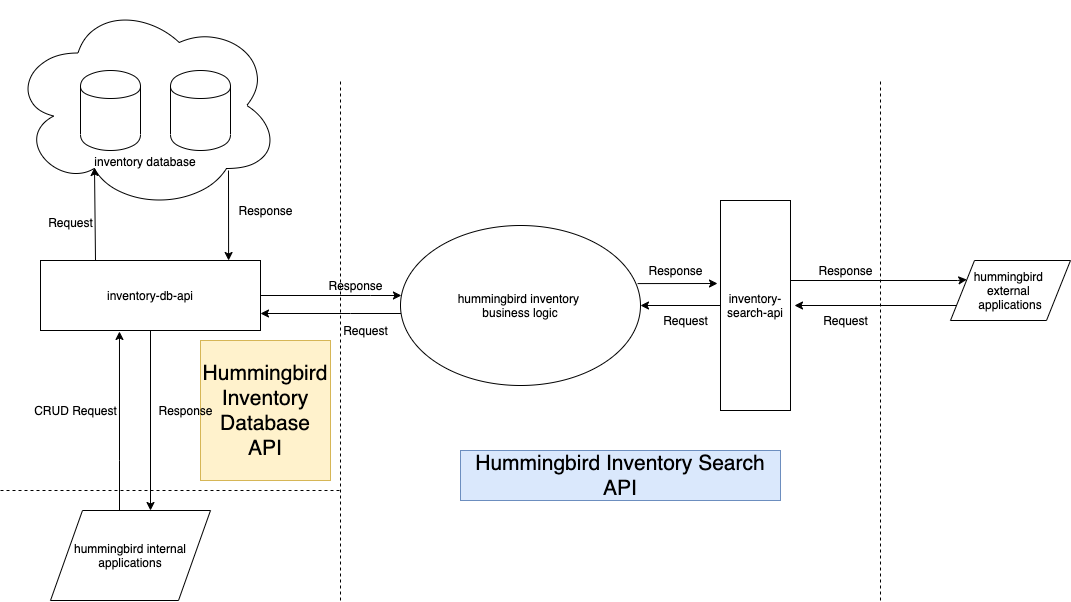

The diagram above was exported from draw.io. Its source (the exported page's mxGraphModel, read from the mxfile embedded in the PNG):
<mxGraphModel dx="1092" dy="846" grid="1" gridSize="10" guides="1" tooltips="1" connect="1" arrows="1" fold="1" page="1" pageScale="1" pageWidth="2500" pageHeight="2500" math="0" shadow="0">
  <root>
    <mxCell id="0" />
    <mxCell id="1" parent="0" />
    <mxCell id="YTDunKVz1GOZCKi99Kun-2" value="&lt;br&gt;&lt;br&gt;&lt;br&gt;&lt;br&gt;&lt;br&gt;&lt;br&gt;&lt;br&gt;&lt;br&gt;inventory database" style="ellipse;shape=cloud;whiteSpace=wrap;html=1;" vertex="1" parent="1">
      <mxGeometry x="10" y="40" width="270" height="210" as="geometry" />
    </mxCell>
    <mxCell id="YTDunKVz1GOZCKi99Kun-1" value="" style="shape=cylinder;whiteSpace=wrap;html=1;boundedLbl=1;backgroundOutline=1;" vertex="1" parent="1">
      <mxGeometry x="80" y="110" width="60" height="80" as="geometry" />
    </mxCell>
    <mxCell id="YTDunKVz1GOZCKi99Kun-3" value="" style="shape=cylinder;whiteSpace=wrap;html=1;boundedLbl=1;backgroundOutline=1;" vertex="1" parent="1">
      <mxGeometry x="170" y="110" width="60" height="80" as="geometry" />
    </mxCell>
    <mxCell id="YTDunKVz1GOZCKi99Kun-23" value="" style="edgeStyle=orthogonalEdgeStyle;rounded=0;orthogonalLoop=1;jettySize=auto;html=1;" edge="1" parent="1" source="YTDunKVz1GOZCKi99Kun-4" target="YTDunKVz1GOZCKi99Kun-18">
      <mxGeometry relative="1" as="geometry">
        <mxPoint x="390" y="315" as="targetPoint" />
        <Array as="points">
          <mxPoint x="370" y="335" />
          <mxPoint x="370" y="335" />
        </Array>
      </mxGeometry>
    </mxCell>
    <mxCell id="YTDunKVz1GOZCKi99Kun-29" value="" style="edgeStyle=orthogonalEdgeStyle;rounded=0;orthogonalLoop=1;jettySize=auto;html=1;" edge="1" parent="1" source="YTDunKVz1GOZCKi99Kun-4">
      <mxGeometry relative="1" as="geometry">
        <mxPoint x="150" y="550" as="targetPoint" />
      </mxGeometry>
    </mxCell>
    <mxCell id="YTDunKVz1GOZCKi99Kun-4" value="inventory-db-api" style="rounded=0;whiteSpace=wrap;html=1;" vertex="1" parent="1">
      <mxGeometry x="40" y="300" width="220" height="70" as="geometry" />
    </mxCell>
    <mxCell id="YTDunKVz1GOZCKi99Kun-7" value="" style="endArrow=classic;html=1;exitX=0.25;exitY=0;exitDx=0;exitDy=0;" edge="1" parent="1" source="YTDunKVz1GOZCKi99Kun-4">
      <mxGeometry width="50" height="50" relative="1" as="geometry">
        <mxPoint x="20" y="450" as="sourcePoint" />
        <mxPoint x="94" y="207" as="targetPoint" />
      </mxGeometry>
    </mxCell>
    <mxCell id="YTDunKVz1GOZCKi99Kun-8" value="" style="endArrow=classic;html=1;entryX=0.855;entryY=0;entryDx=0;entryDy=0;entryPerimeter=0;" edge="1" parent="1" target="YTDunKVz1GOZCKi99Kun-4">
      <mxGeometry width="50" height="50" relative="1" as="geometry">
        <mxPoint x="228" y="210" as="sourcePoint" />
        <mxPoint x="70" y="400" as="targetPoint" />
      </mxGeometry>
    </mxCell>
    <mxCell id="YTDunKVz1GOZCKi99Kun-11" value="" style="edgeStyle=orthogonalEdgeStyle;rounded=0;orthogonalLoop=1;jettySize=auto;html=1;" edge="1" parent="1" source="YTDunKVz1GOZCKi99Kun-9">
      <mxGeometry relative="1" as="geometry">
        <mxPoint x="640" y="345" as="targetPoint" />
      </mxGeometry>
    </mxCell>
    <mxCell id="YTDunKVz1GOZCKi99Kun-16" value="" style="edgeStyle=orthogonalEdgeStyle;rounded=0;orthogonalLoop=1;jettySize=auto;html=1;entryX=0;entryY=0.25;entryDx=0;entryDy=0;" edge="1" parent="1" target="YTDunKVz1GOZCKi99Kun-12">
      <mxGeometry relative="1" as="geometry">
        <mxPoint x="790" y="343" as="sourcePoint" />
        <mxPoint x="870" y="345" as="targetPoint" />
        <Array as="points">
          <mxPoint x="790" y="320" />
          <mxPoint x="957" y="320" />
        </Array>
      </mxGeometry>
    </mxCell>
    <mxCell id="YTDunKVz1GOZCKi99Kun-9" value="inventory-search-api" style="rounded=0;whiteSpace=wrap;html=1;" vertex="1" parent="1">
      <mxGeometry x="720" y="240" width="70" height="210" as="geometry" />
    </mxCell>
    <mxCell id="YTDunKVz1GOZCKi99Kun-14" value="" style="edgeStyle=orthogonalEdgeStyle;rounded=0;orthogonalLoop=1;jettySize=auto;html=1;" edge="1" parent="1" source="YTDunKVz1GOZCKi99Kun-12">
      <mxGeometry relative="1" as="geometry">
        <mxPoint x="794" y="345" as="targetPoint" />
        <Array as="points">
          <mxPoint x="794" y="345" />
        </Array>
      </mxGeometry>
    </mxCell>
    <mxCell id="YTDunKVz1GOZCKi99Kun-12" value="hummingbird &lt;br&gt;external &lt;br&gt;applications" style="shape=parallelogram;perimeter=parallelogramPerimeter;whiteSpace=wrap;html=1;" vertex="1" parent="1">
      <mxGeometry x="950" y="300" width="120" height="60" as="geometry" />
    </mxCell>
    <mxCell id="YTDunKVz1GOZCKi99Kun-17" value="" style="endArrow=none;dashed=1;html=1;" edge="1" parent="1">
      <mxGeometry width="50" height="50" relative="1" as="geometry">
        <mxPoint x="880" y="640" as="sourcePoint" />
        <mxPoint x="880" y="120" as="targetPoint" />
      </mxGeometry>
    </mxCell>
    <mxCell id="YTDunKVz1GOZCKi99Kun-20" value="" style="edgeStyle=orthogonalEdgeStyle;rounded=0;orthogonalLoop=1;jettySize=auto;html=1;" edge="1" parent="1" source="YTDunKVz1GOZCKi99Kun-18">
      <mxGeometry relative="1" as="geometry">
        <mxPoint x="260" y="353" as="targetPoint" />
        <Array as="points">
          <mxPoint x="350" y="353" />
          <mxPoint x="350" y="353" />
        </Array>
      </mxGeometry>
    </mxCell>
    <mxCell id="YTDunKVz1GOZCKi99Kun-18" value="hummingbird inventory &lt;br&gt;business logic" style="ellipse;whiteSpace=wrap;html=1;" vertex="1" parent="1">
      <mxGeometry x="400" y="265" width="240" height="160" as="geometry" />
    </mxCell>
    <mxCell id="YTDunKVz1GOZCKi99Kun-21" value="" style="endArrow=classic;html=1;exitX=0.988;exitY=0.363;exitDx=0;exitDy=0;exitPerimeter=0;" edge="1" parent="1" source="YTDunKVz1GOZCKi99Kun-18">
      <mxGeometry width="50" height="50" relative="1" as="geometry">
        <mxPoint x="650" y="300" as="sourcePoint" />
        <mxPoint x="717" y="323" as="targetPoint" />
      </mxGeometry>
    </mxCell>
    <mxCell id="YTDunKVz1GOZCKi99Kun-24" value="" style="endArrow=none;dashed=1;html=1;" edge="1" parent="1">
      <mxGeometry width="50" height="50" relative="1" as="geometry">
        <mxPoint x="340" y="640" as="sourcePoint" />
        <mxPoint x="340" y="120" as="targetPoint" />
      </mxGeometry>
    </mxCell>
    <mxCell id="YTDunKVz1GOZCKi99Kun-25" value="" style="endArrow=none;dashed=1;html=1;" edge="1" parent="1">
      <mxGeometry width="50" height="50" relative="1" as="geometry">
        <mxPoint y="530" as="sourcePoint" />
        <mxPoint x="340" y="530" as="targetPoint" />
      </mxGeometry>
    </mxCell>
    <mxCell id="YTDunKVz1GOZCKi99Kun-26" value="&lt;font style=&quot;font-size: 21px&quot;&gt;Hummingbird Inventory Search API&lt;/font&gt;" style="text;html=1;strokeColor=#6c8ebf;fillColor=#dae8fc;align=center;verticalAlign=middle;whiteSpace=wrap;rounded=0;" vertex="1" parent="1">
      <mxGeometry x="460" y="490" width="320" height="50" as="geometry" />
    </mxCell>
    <mxCell id="YTDunKVz1GOZCKi99Kun-27" value="&lt;font style=&quot;font-size: 21px&quot;&gt;Hummingbird Inventory Database API&lt;/font&gt;" style="text;html=1;strokeColor=#d6b656;fillColor=#fff2cc;align=center;verticalAlign=middle;whiteSpace=wrap;rounded=0;" vertex="1" parent="1">
      <mxGeometry x="200" y="380" width="130" height="140" as="geometry" />
    </mxCell>
    <mxCell id="YTDunKVz1GOZCKi99Kun-32" value="" style="edgeStyle=orthogonalEdgeStyle;rounded=0;orthogonalLoop=1;jettySize=auto;html=1;entryX=0.359;entryY=1.014;entryDx=0;entryDy=0;entryPerimeter=0;" edge="1" parent="1" source="YTDunKVz1GOZCKi99Kun-30" target="YTDunKVz1GOZCKi99Kun-4">
      <mxGeometry relative="1" as="geometry">
        <mxPoint x="120" y="460" as="targetPoint" />
        <Array as="points">
          <mxPoint x="119" y="500" />
          <mxPoint x="119" y="500" />
        </Array>
      </mxGeometry>
    </mxCell>
    <mxCell id="YTDunKVz1GOZCKi99Kun-30" value="hummingbird internal applications" style="shape=parallelogram;perimeter=parallelogramPerimeter;whiteSpace=wrap;html=1;" vertex="1" parent="1">
      <mxGeometry x="50" y="550" width="160" height="90" as="geometry" />
    </mxCell>
    <mxCell id="e7aJzIY_JB7HaMncQh71-1" value="Request" style="text;html=1;align=center;verticalAlign=middle;resizable=0;points=[];autosize=1;" vertex="1" parent="1">
      <mxGeometry x="815" y="350" width="60" height="20" as="geometry" />
    </mxCell>
    <mxCell id="e7aJzIY_JB7HaMncQh71-2" value="Response" style="text;html=1;align=center;verticalAlign=middle;resizable=0;points=[];autosize=1;" vertex="1" parent="1">
      <mxGeometry x="810" y="300" width="70" height="20" as="geometry" />
    </mxCell>
    <mxCell id="e7aJzIY_JB7HaMncQh71-3" value="Response" style="text;html=1;align=center;verticalAlign=middle;resizable=0;points=[];autosize=1;" vertex="1" parent="1">
      <mxGeometry x="640" y="300" width="70" height="20" as="geometry" />
    </mxCell>
    <mxCell id="e7aJzIY_JB7HaMncQh71-4" value="Request" style="text;html=1;align=center;verticalAlign=middle;resizable=0;points=[];autosize=1;" vertex="1" parent="1">
      <mxGeometry x="655" y="350" width="60" height="20" as="geometry" />
    </mxCell>
    <mxCell id="e7aJzIY_JB7HaMncQh71-5" value="Request" style="text;html=1;align=center;verticalAlign=middle;resizable=0;points=[];autosize=1;" vertex="1" parent="1">
      <mxGeometry x="335" y="360" width="60" height="20" as="geometry" />
    </mxCell>
    <mxCell id="e7aJzIY_JB7HaMncQh71-6" value="Response" style="text;html=1;align=center;verticalAlign=middle;resizable=0;points=[];autosize=1;" vertex="1" parent="1">
      <mxGeometry x="320" y="315" width="70" height="20" as="geometry" />
    </mxCell>
    <mxCell id="e7aJzIY_JB7HaMncQh71-9" value="CRUD Request" style="text;html=1;align=center;verticalAlign=middle;resizable=0;points=[];autosize=1;" vertex="1" parent="1">
      <mxGeometry x="25" y="440" width="100" height="20" as="geometry" />
    </mxCell>
    <mxCell id="e7aJzIY_JB7HaMncQh71-10" value="Response" style="text;html=1;align=center;verticalAlign=middle;resizable=0;points=[];autosize=1;" vertex="1" parent="1">
      <mxGeometry x="150" y="440" width="70" height="20" as="geometry" />
    </mxCell>
    <mxCell id="-OC0TU-0xC8g3TwnShUj-1" value="Request" style="text;html=1;align=center;verticalAlign=middle;resizable=0;points=[];autosize=1;" vertex="1" parent="1">
      <mxGeometry x="40" y="252" width="60" height="20" as="geometry" />
    </mxCell>
    <mxCell id="-OC0TU-0xC8g3TwnShUj-2" value="Response" style="text;html=1;align=center;verticalAlign=middle;resizable=0;points=[];autosize=1;" vertex="1" parent="1">
      <mxGeometry x="230" y="240" width="70" height="20" as="geometry" />
    </mxCell>
  </root>
</mxGraphModel>